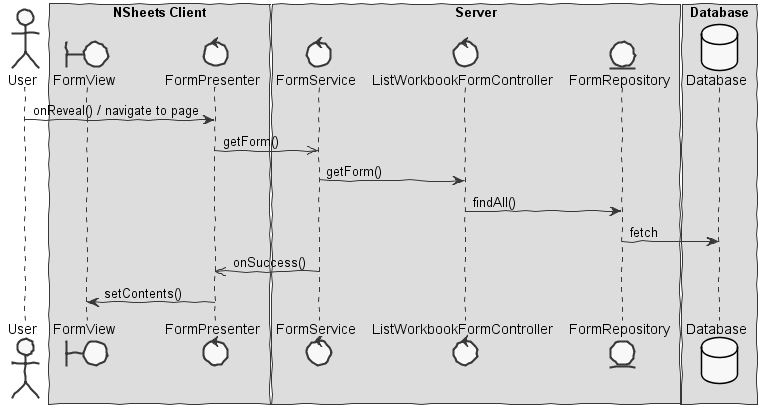

The diagram above was rendered by PlantUML. Its source (embedded in the PNG):
@startuml  design1.png
skinparam handwritten true
skinparam monochrome true
skinparam packageStyle rect
skinparam defaultFontName FG Virgil
skinparam shadowing false

actor User
boundary FormView
control FormPresenter
control FormService
control ListWorkbookFormController
entity FormRepository
database Database 

box "NSheets Client"
participant FormView
participant FormPresenter 
end box

box "Server"
participant FormService
participant ListWorkbookFormController
participant FormRepository
end box

box "Database"
participant Database
end box

User -> FormPresenter : onReveal() / navigate to page 
FormPresenter ->> FormService : getForm()
FormService -> ListWorkbookFormController : getForm()
ListWorkbookFormController -> FormRepository : findAll()
FormRepository -> Database : fetch
FormService ->> FormPresenter : onSuccess() 
FormPresenter -> FormView : setContents()

@enduml